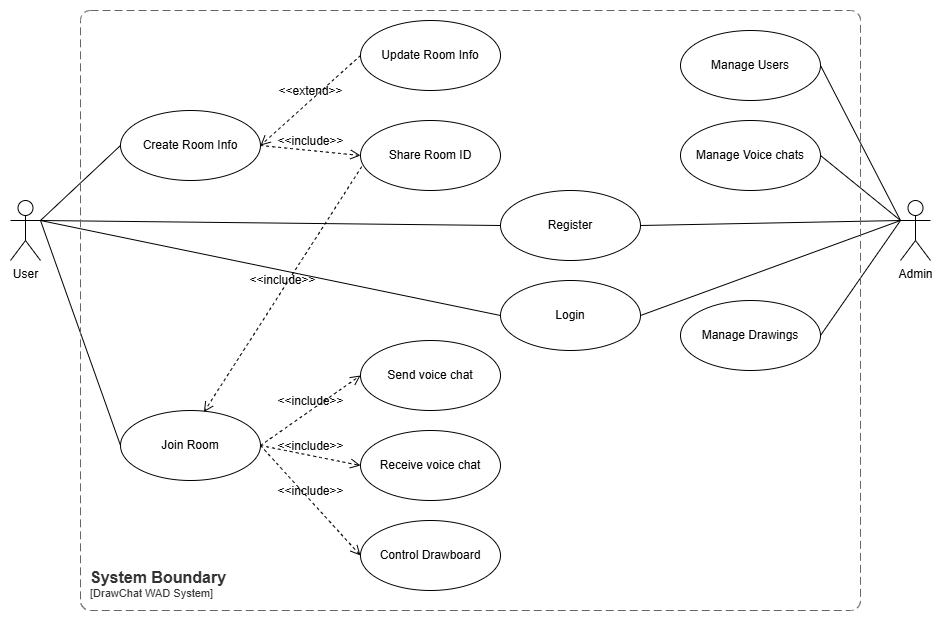

The diagram above was exported from draw.io. Its source (the exported page's mxGraphModel, read from the mxfile embedded in the PNG):
<mxGraphModel dx="1240" dy="859" grid="1" gridSize="10" guides="1" tooltips="1" connect="1" arrows="1" fold="1" page="1" pageScale="1" pageWidth="850" pageHeight="1100" math="0" shadow="0">
  <root>
    <mxCell id="0" />
    <mxCell id="1" parent="0" />
    <mxCell id="HNAn42Zo1A05gRiwtV1U-4" value="User" style="shape=umlActor;verticalLabelPosition=bottom;verticalAlign=top;html=1;outlineConnect=0;" vertex="1" parent="1">
      <mxGeometry x="130" y="510" width="30" height="60" as="geometry" />
    </mxCell>
    <mxCell id="HNAn42Zo1A05gRiwtV1U-5" value="Admin" style="shape=umlActor;verticalLabelPosition=bottom;verticalAlign=top;html=1;outlineConnect=0;" vertex="1" parent="1">
      <mxGeometry x="1020" y="510" width="30" height="60" as="geometry" />
    </mxCell>
    <mxCell id="HNAn42Zo1A05gRiwtV1U-9" value="Register" style="ellipse;whiteSpace=wrap;html=1;" vertex="1" parent="1">
      <mxGeometry x="620" y="500" width="140" height="70" as="geometry" />
    </mxCell>
    <mxCell id="HNAn42Zo1A05gRiwtV1U-11" value="Login" style="ellipse;whiteSpace=wrap;html=1;" vertex="1" parent="1">
      <mxGeometry x="620" y="590" width="140" height="70" as="geometry" />
    </mxCell>
    <mxCell id="HNAn42Zo1A05gRiwtV1U-12" value="Create Room Info" style="ellipse;whiteSpace=wrap;html=1;" vertex="1" parent="1">
      <mxGeometry x="240" y="420" width="140" height="70" as="geometry" />
    </mxCell>
    <mxCell id="HNAn42Zo1A05gRiwtV1U-13" value="Update Room Info" style="ellipse;whiteSpace=wrap;html=1;" vertex="1" parent="1">
      <mxGeometry x="480" y="330" width="140" height="70" as="geometry" />
    </mxCell>
    <mxCell id="HNAn42Zo1A05gRiwtV1U-15" value="Send voice chat" style="ellipse;whiteSpace=wrap;html=1;" vertex="1" parent="1">
      <mxGeometry x="480" y="650" width="140" height="70" as="geometry" />
    </mxCell>
    <mxCell id="HNAn42Zo1A05gRiwtV1U-16" value="Receive voice chat" style="ellipse;whiteSpace=wrap;html=1;" vertex="1" parent="1">
      <mxGeometry x="480" y="740" width="140" height="70" as="geometry" />
    </mxCell>
    <mxCell id="HNAn42Zo1A05gRiwtV1U-17" value="Control Drawboard" style="ellipse;whiteSpace=wrap;html=1;" vertex="1" parent="1">
      <mxGeometry x="480" y="830" width="140" height="70" as="geometry" />
    </mxCell>
    <mxCell id="HNAn42Zo1A05gRiwtV1U-18" value="Join Room" style="ellipse;whiteSpace=wrap;html=1;" vertex="1" parent="1">
      <mxGeometry x="240" y="720" width="140" height="70" as="geometry" />
    </mxCell>
    <mxCell id="HNAn42Zo1A05gRiwtV1U-20" value="Manage Users" style="ellipse;whiteSpace=wrap;html=1;" vertex="1" parent="1">
      <mxGeometry x="800" y="340" width="140" height="70" as="geometry" />
    </mxCell>
    <mxCell id="HNAn42Zo1A05gRiwtV1U-21" value="Manage Voice chats" style="ellipse;whiteSpace=wrap;html=1;" vertex="1" parent="1">
      <mxGeometry x="800" y="430" width="140" height="70" as="geometry" />
    </mxCell>
    <mxCell id="HNAn42Zo1A05gRiwtV1U-22" value="Manage Drawings" style="ellipse;whiteSpace=wrap;html=1;" vertex="1" parent="1">
      <mxGeometry x="800" y="610" width="140" height="70" as="geometry" />
    </mxCell>
    <mxCell id="HNAn42Zo1A05gRiwtV1U-27" value="Share Room ID" style="ellipse;whiteSpace=wrap;html=1;" vertex="1" parent="1">
      <mxGeometry x="480" y="430" width="140" height="70" as="geometry" />
    </mxCell>
    <mxCell id="HNAn42Zo1A05gRiwtV1U-29" value="" style="endArrow=none;html=1;rounded=0;fontSize=12;startSize=8;endSize=8;curved=1;entryX=0;entryY=0.5;entryDx=0;entryDy=0;exitX=1;exitY=0.3333333333333333;exitDx=0;exitDy=0;exitPerimeter=0;" edge="1" parent="1" source="HNAn42Zo1A05gRiwtV1U-4" target="HNAn42Zo1A05gRiwtV1U-9">
      <mxGeometry width="50" height="50" relative="1" as="geometry">
        <mxPoint x="420" y="520" as="sourcePoint" />
        <mxPoint x="470" y="470" as="targetPoint" />
      </mxGeometry>
    </mxCell>
    <mxCell id="HNAn42Zo1A05gRiwtV1U-31" value="" style="endArrow=none;html=1;rounded=0;fontSize=12;startSize=8;endSize=8;curved=1;entryX=0;entryY=0.5;entryDx=0;entryDy=0;exitX=1;exitY=0.3333333333333333;exitDx=0;exitDy=0;exitPerimeter=0;" edge="1" parent="1" source="HNAn42Zo1A05gRiwtV1U-4" target="HNAn42Zo1A05gRiwtV1U-11">
      <mxGeometry width="50" height="50" relative="1" as="geometry">
        <mxPoint x="420" y="520" as="sourcePoint" />
        <mxPoint x="470" y="470" as="targetPoint" />
      </mxGeometry>
    </mxCell>
    <mxCell id="HNAn42Zo1A05gRiwtV1U-32" value="" style="endArrow=none;html=1;rounded=0;fontSize=12;startSize=8;endSize=8;curved=1;entryX=0;entryY=0.5;entryDx=0;entryDy=0;exitX=1;exitY=0.3333333333333333;exitDx=0;exitDy=0;exitPerimeter=0;" edge="1" parent="1" source="HNAn42Zo1A05gRiwtV1U-4" target="HNAn42Zo1A05gRiwtV1U-12">
      <mxGeometry width="50" height="50" relative="1" as="geometry">
        <mxPoint x="170" y="480" as="sourcePoint" />
        <mxPoint x="260" y="390" as="targetPoint" />
      </mxGeometry>
    </mxCell>
    <mxCell id="HNAn42Zo1A05gRiwtV1U-34" value="" style="endArrow=none;html=1;rounded=0;fontSize=12;startSize=8;endSize=8;curved=1;entryX=0;entryY=0.5;entryDx=0;entryDy=0;exitX=1;exitY=0.3333333333333333;exitDx=0;exitDy=0;exitPerimeter=0;" edge="1" parent="1" source="HNAn42Zo1A05gRiwtV1U-4" target="HNAn42Zo1A05gRiwtV1U-18">
      <mxGeometry width="50" height="50" relative="1" as="geometry">
        <mxPoint x="150" y="480" as="sourcePoint" />
        <mxPoint x="280" y="405" as="targetPoint" />
      </mxGeometry>
    </mxCell>
    <mxCell id="HNAn42Zo1A05gRiwtV1U-38" value="" style="endArrow=none;html=1;rounded=0;fontSize=12;startSize=8;endSize=8;curved=1;entryX=0;entryY=0.3333333333333333;entryDx=0;entryDy=0;exitX=1;exitY=0.5;exitDx=0;exitDy=0;entryPerimeter=0;" edge="1" parent="1" source="HNAn42Zo1A05gRiwtV1U-20" target="HNAn42Zo1A05gRiwtV1U-5">
      <mxGeometry width="50" height="50" relative="1" as="geometry">
        <mxPoint x="340" y="490" as="sourcePoint" />
        <mxPoint x="460" y="395" as="targetPoint" />
      </mxGeometry>
    </mxCell>
    <mxCell id="HNAn42Zo1A05gRiwtV1U-39" value="" style="endArrow=none;html=1;rounded=0;fontSize=12;startSize=8;endSize=8;curved=1;entryX=1;entryY=0.5;entryDx=0;entryDy=0;exitX=0;exitY=0.3333333333333333;exitDx=0;exitDy=0;exitPerimeter=0;" edge="1" parent="1" source="HNAn42Zo1A05gRiwtV1U-5" target="HNAn42Zo1A05gRiwtV1U-21">
      <mxGeometry width="50" height="50" relative="1" as="geometry">
        <mxPoint x="950" y="345" as="sourcePoint" />
        <mxPoint x="1070" y="440" as="targetPoint" />
      </mxGeometry>
    </mxCell>
    <mxCell id="HNAn42Zo1A05gRiwtV1U-41" value="" style="endArrow=none;html=1;rounded=0;fontSize=12;startSize=8;endSize=8;curved=1;entryX=1;entryY=0.5;entryDx=0;entryDy=0;exitX=0;exitY=0.3333333333333333;exitDx=0;exitDy=0;exitPerimeter=0;" edge="1" parent="1" source="HNAn42Zo1A05gRiwtV1U-5" target="HNAn42Zo1A05gRiwtV1U-22">
      <mxGeometry width="50" height="50" relative="1" as="geometry">
        <mxPoint x="960" y="355" as="sourcePoint" />
        <mxPoint x="1080" y="450" as="targetPoint" />
      </mxGeometry>
    </mxCell>
    <mxCell id="HNAn42Zo1A05gRiwtV1U-43" value="&amp;lt;&amp;lt;extend&amp;gt;&amp;gt;" style="html=1;verticalAlign=bottom;labelBackgroundColor=none;endArrow=open;endFill=0;dashed=1;rounded=0;fontSize=12;startSize=8;endSize=8;curved=1;entryX=1;entryY=0.5;entryDx=0;entryDy=0;exitX=0;exitY=0.5;exitDx=0;exitDy=0;" edge="1" parent="1" source="HNAn42Zo1A05gRiwtV1U-13" target="HNAn42Zo1A05gRiwtV1U-12">
      <mxGeometry width="160" relative="1" as="geometry">
        <mxPoint x="410" y="340" as="sourcePoint" />
        <mxPoint x="570" y="340" as="targetPoint" />
      </mxGeometry>
    </mxCell>
    <mxCell id="HNAn42Zo1A05gRiwtV1U-45" value="&amp;lt;&amp;lt;include&amp;gt;&amp;gt;" style="html=1;verticalAlign=bottom;labelBackgroundColor=none;endArrow=open;endFill=0;dashed=1;rounded=0;fontSize=12;startSize=8;endSize=8;curved=1;entryX=0;entryY=0.5;entryDx=0;entryDy=0;exitX=1;exitY=0.5;exitDx=0;exitDy=0;" edge="1" parent="1" source="HNAn42Zo1A05gRiwtV1U-12" target="HNAn42Zo1A05gRiwtV1U-27">
      <mxGeometry width="160" relative="1" as="geometry">
        <mxPoint x="410" y="425" as="sourcePoint" />
        <mxPoint x="475" y="365" as="targetPoint" />
      </mxGeometry>
    </mxCell>
    <mxCell id="HNAn42Zo1A05gRiwtV1U-46" value="&amp;lt;&amp;lt;include&amp;gt;&amp;gt;" style="html=1;verticalAlign=bottom;labelBackgroundColor=none;endArrow=open;endFill=0;dashed=1;rounded=0;fontSize=12;startSize=8;endSize=8;curved=1;entryX=0.596;entryY=0.022;entryDx=0;entryDy=0;entryPerimeter=0;exitX=0.009;exitY=0.659;exitDx=0;exitDy=0;exitPerimeter=0;" edge="1" parent="1" source="HNAn42Zo1A05gRiwtV1U-27" target="HNAn42Zo1A05gRiwtV1U-18">
      <mxGeometry width="160" relative="1" as="geometry">
        <mxPoint x="470" y="445" as="sourcePoint" />
        <mxPoint x="380" y="720" as="targetPoint" />
      </mxGeometry>
    </mxCell>
    <mxCell id="HNAn42Zo1A05gRiwtV1U-48" value="&amp;lt;&amp;lt;include&amp;gt;&amp;gt;" style="html=1;verticalAlign=bottom;labelBackgroundColor=none;endArrow=open;endFill=0;dashed=1;rounded=0;fontSize=12;startSize=8;endSize=8;curved=1;entryX=0;entryY=0.5;entryDx=0;entryDy=0;exitX=1;exitY=0.5;exitDx=0;exitDy=0;" edge="1" parent="1" source="HNAn42Zo1A05gRiwtV1U-18" target="HNAn42Zo1A05gRiwtV1U-15">
      <mxGeometry width="160" relative="1" as="geometry">
        <mxPoint x="476" y="426" as="sourcePoint" />
        <mxPoint x="373" y="742" as="targetPoint" />
      </mxGeometry>
    </mxCell>
    <mxCell id="HNAn42Zo1A05gRiwtV1U-50" value="&amp;lt;&amp;lt;include&amp;gt;&amp;gt;" style="html=1;verticalAlign=bottom;labelBackgroundColor=none;endArrow=open;endFill=0;dashed=1;rounded=0;fontSize=12;startSize=8;endSize=8;curved=1;entryX=0;entryY=0.5;entryDx=0;entryDy=0;exitX=1;exitY=0.5;exitDx=0;exitDy=0;" edge="1" parent="1" source="HNAn42Zo1A05gRiwtV1U-18" target="HNAn42Zo1A05gRiwtV1U-16">
      <mxGeometry width="160" relative="1" as="geometry">
        <mxPoint x="420" y="770" as="sourcePoint" />
        <mxPoint x="490" y="685" as="targetPoint" />
      </mxGeometry>
    </mxCell>
    <mxCell id="HNAn42Zo1A05gRiwtV1U-51" value="&amp;lt;&amp;lt;include&amp;gt;&amp;gt;" style="html=1;verticalAlign=bottom;labelBackgroundColor=none;endArrow=open;endFill=0;dashed=1;rounded=0;fontSize=12;startSize=8;endSize=8;curved=1;entryX=0;entryY=0.5;entryDx=0;entryDy=0;exitX=1;exitY=0.5;exitDx=0;exitDy=0;" edge="1" parent="1" source="HNAn42Zo1A05gRiwtV1U-18" target="HNAn42Zo1A05gRiwtV1U-17">
      <mxGeometry width="160" relative="1" as="geometry">
        <mxPoint x="420" y="770" as="sourcePoint" />
        <mxPoint x="500" y="695" as="targetPoint" />
      </mxGeometry>
    </mxCell>
    <mxCell id="HNAn42Zo1A05gRiwtV1U-53" value="" style="endArrow=none;html=1;rounded=0;fontSize=12;startSize=8;endSize=8;curved=1;entryX=1;entryY=0.5;entryDx=0;entryDy=0;exitX=0;exitY=0.3333333333333333;exitDx=0;exitDy=0;exitPerimeter=0;" edge="1" parent="1" source="HNAn42Zo1A05gRiwtV1U-5" target="HNAn42Zo1A05gRiwtV1U-9">
      <mxGeometry width="50" height="50" relative="1" as="geometry">
        <mxPoint x="1140" y="430" as="sourcePoint" />
        <mxPoint x="1030" y="495" as="targetPoint" />
      </mxGeometry>
    </mxCell>
    <mxCell id="HNAn42Zo1A05gRiwtV1U-54" value="" style="endArrow=none;html=1;rounded=0;fontSize=12;startSize=8;endSize=8;curved=1;entryX=1;entryY=0.5;entryDx=0;entryDy=0;exitX=0;exitY=0.3333333333333333;exitDx=0;exitDy=0;exitPerimeter=0;" edge="1" parent="1" source="HNAn42Zo1A05gRiwtV1U-5" target="HNAn42Zo1A05gRiwtV1U-11">
      <mxGeometry width="50" height="50" relative="1" as="geometry">
        <mxPoint x="1160" y="450" as="sourcePoint" />
        <mxPoint x="1040" y="505" as="targetPoint" />
      </mxGeometry>
    </mxCell>
    <object placeholders="1" c4Name="System Boundary" c4Type="SystemScopeBoundary" c4Application="DrawChat WAD System" label="&lt;font style=&quot;font-size: 16px&quot;&gt;&lt;b&gt;&lt;div style=&quot;text-align: left&quot;&gt;%c4Name%&lt;/div&gt;&lt;/b&gt;&lt;/font&gt;&lt;div style=&quot;text-align: left&quot;&gt;[%c4Application%]&lt;/div&gt;" id="HNAn42Zo1A05gRiwtV1U-57">
      <mxCell style="rounded=1;fontSize=11;whiteSpace=wrap;html=1;dashed=1;arcSize=20;fillColor=none;strokeColor=#666666;fontColor=#333333;labelBackgroundColor=none;align=left;verticalAlign=bottom;labelBorderColor=none;spacingTop=0;spacing=10;dashPattern=8 4;metaEdit=1;rotatable=0;perimeter=rectanglePerimeter;noLabel=0;labelPadding=0;allowArrows=0;connectable=0;expand=0;recursiveResize=0;editable=1;pointerEvents=0;absoluteArcSize=1;points=[[0.25,0,0],[0.5,0,0],[0.75,0,0],[1,0.25,0],[1,0.5,0],[1,0.75,0],[0.75,1,0],[0.5,1,0],[0.25,1,0],[0,0.75,0],[0,0.5,0],[0,0.25,0]];" vertex="1" parent="1">
        <mxGeometry x="200" y="320" width="780" height="600" as="geometry" />
      </mxCell>
    </object>
  </root>
</mxGraphModel>